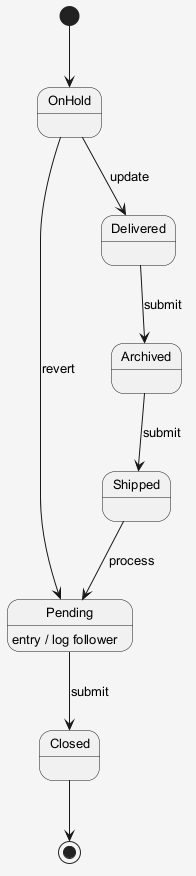

The diagram above was rendered by PlantUML. Its source (embedded in the PNG):
@startuml
skinparam shadowing false
skinparam backgroundColor #F5F5F5
skinparam defaultFontSize 13
[*] --> OnHold
OnHold --> Delivered : update
Delivered --> Archived : submit
Archived --> Shipped : submit
Shipped --> Pending : process
Pending --> Closed : submit
Pending : entry / log follower
OnHold --> Pending : revert
Closed --> [*]
@enduml